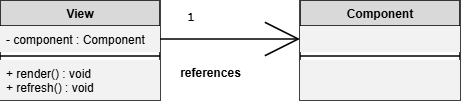

The diagram above was exported from draw.io. Its source (the exported page's mxGraphModel, read from the mxfile embedded in the PNG):
<mxGraphModel dx="1414" dy="743" grid="1" gridSize="10" guides="1" tooltips="1" connect="1" arrows="1" fold="1" page="1" pageScale="1" pageWidth="827" pageHeight="1169" math="0" shadow="0">
  <root>
    <mxCell id="WIyWlLk6GJQsqaUBKTNV-0" />
    <mxCell id="WIyWlLk6GJQsqaUBKTNV-1" parent="WIyWlLk6GJQsqaUBKTNV-0" />
    <mxCell id="_xov5AUyJqp-fpn93aSw-4" parent="WIyWlLk6GJQsqaUBKTNV-1" style="swimlane;fontStyle=1;align=center;verticalAlign=top;childLayout=stackLayout;horizontal=1;startSize=26;horizontalStack=0;resizeParent=1;resizeParentMax=0;resizeLast=0;collapsible=1;marginBottom=0;whiteSpace=wrap;html=1;strokeWidth=1.5;fillColor=#D9D9D9;" value="View" vertex="1">
      <mxGeometry height="100" width="160" x="40" y="40" as="geometry" />
    </mxCell>
    <mxCell id="_xov5AUyJqp-fpn93aSw-5" parent="_xov5AUyJqp-fpn93aSw-4" style="text;strokeColor=none;fillColor=light-dark(#F2F2F2,#FFFFFF);align=left;verticalAlign=top;spacingLeft=4;spacingRight=4;overflow=hidden;rotatable=0;points=[[0,0.5],[1,0.5]];portConstraint=eastwest;whiteSpace=wrap;html=1;strokeWidth=1.5;" value="- component : Component" vertex="1">
      <mxGeometry height="26" width="160" y="26" as="geometry" />
    </mxCell>
    <mxCell id="_xov5AUyJqp-fpn93aSw-6" parent="_xov5AUyJqp-fpn93aSw-4" style="line;strokeWidth=1.5;fillColor=none;align=left;verticalAlign=middle;spacingTop=-1;spacingLeft=3;spacingRight=3;rotatable=0;labelPosition=right;points=[];portConstraint=eastwest;strokeColor=inherit;" value="" vertex="1">
      <mxGeometry height="8" width="160" y="52" as="geometry" />
    </mxCell>
    <mxCell id="_xov5AUyJqp-fpn93aSw-7" parent="_xov5AUyJqp-fpn93aSw-4" style="text;strokeColor=none;fillColor=light-dark(#F2F2F2,#FFFFFF);align=left;verticalAlign=top;spacingLeft=4;spacingRight=4;overflow=hidden;rotatable=0;points=[[0,0.5],[1,0.5]];portConstraint=eastwest;whiteSpace=wrap;html=1;strokeWidth=1.5;" value="+ render() : void&lt;div&gt;+ refresh() : void&lt;/div&gt;" vertex="1">
      <mxGeometry height="40" width="160" y="60" as="geometry" />
    </mxCell>
    <mxCell id="_xov5AUyJqp-fpn93aSw-16" parent="WIyWlLk6GJQsqaUBKTNV-1" style="swimlane;fontStyle=1;align=center;verticalAlign=top;childLayout=stackLayout;horizontal=1;startSize=26;horizontalStack=0;resizeParent=1;resizeParentMax=0;resizeLast=0;collapsible=1;marginBottom=0;whiteSpace=wrap;html=1;strokeWidth=1.5;fillColor=#D9D9D9;" value="Component" vertex="1">
      <mxGeometry height="100" width="160" x="340" y="40" as="geometry" />
    </mxCell>
    <mxCell id="_xov5AUyJqp-fpn93aSw-17" parent="_xov5AUyJqp-fpn93aSw-16" style="text;strokeColor=none;fillColor=light-dark(#F2F2F2,#FFFFFF);align=left;verticalAlign=top;spacingLeft=4;spacingRight=4;overflow=hidden;rotatable=0;points=[[0,0.5],[1,0.5]];portConstraint=eastwest;whiteSpace=wrap;html=1;strokeWidth=1.5;" value="" vertex="1">
      <mxGeometry height="26" width="160" y="26" as="geometry" />
    </mxCell>
    <mxCell id="_xov5AUyJqp-fpn93aSw-18" parent="_xov5AUyJqp-fpn93aSw-16" style="line;strokeWidth=1.5;fillColor=none;align=left;verticalAlign=middle;spacingTop=-1;spacingLeft=3;spacingRight=3;rotatable=0;labelPosition=right;points=[];portConstraint=eastwest;strokeColor=inherit;" value="" vertex="1">
      <mxGeometry height="8" width="160" y="52" as="geometry" />
    </mxCell>
    <mxCell id="_xov5AUyJqp-fpn93aSw-19" parent="_xov5AUyJqp-fpn93aSw-16" style="text;strokeColor=none;fillColor=light-dark(#F2F2F2,#FFFFFF);align=left;verticalAlign=top;spacingLeft=4;spacingRight=4;overflow=hidden;rotatable=0;points=[[0,0.5],[1,0.5]];portConstraint=eastwest;whiteSpace=wrap;html=1;strokeWidth=1.5;" value="" vertex="1">
      <mxGeometry height="40" width="160" y="60" as="geometry" />
    </mxCell>
    <mxCell id="_xov5AUyJqp-fpn93aSw-25" edge="1" parent="WIyWlLk6GJQsqaUBKTNV-1" source="_xov5AUyJqp-fpn93aSw-5" style="endArrow=open;endFill=1;endSize=32;html=1;rounded=0;strokeWidth=1.5;exitX=1;exitY=0.5;exitDx=0;exitDy=0;entryX=0;entryY=0.5;entryDx=0;entryDy=0;" target="_xov5AUyJqp-fpn93aSw-17" value="">
      <mxGeometry relative="1" width="160" as="geometry">
        <mxPoint x="251" y="512" as="sourcePoint" />
        <mxPoint x="300" y="520" as="targetPoint" />
      </mxGeometry>
    </mxCell>
    <mxCell id="_xov5AUyJqp-fpn93aSw-26" parent="WIyWlLk6GJQsqaUBKTNV-1" style="text;html=1;whiteSpace=wrap;strokeColor=none;fillColor=none;align=center;verticalAlign=middle;rounded=0;strokeWidth=1.5;" value="&lt;font face=&quot;Courier New&quot;&gt;&lt;b&gt;1&lt;/b&gt;&lt;/font&gt;" vertex="1">
      <mxGeometry height="14" width="42" x="210" y="50" as="geometry" />
    </mxCell>
    <mxCell id="_xov5AUyJqp-fpn93aSw-30" parent="WIyWlLk6GJQsqaUBKTNV-1" style="text;align=center;fontStyle=1;verticalAlign=middle;spacingLeft=3;spacingRight=3;strokeColor=none;rotatable=0;points=[[0,0.5],[1,0.5]];portConstraint=eastwest;html=1;strokeWidth=1.5;" value="references" vertex="1">
      <mxGeometry height="26" width="80" x="210" y="100" as="geometry" />
    </mxCell>
  </root>
</mxGraphModel>